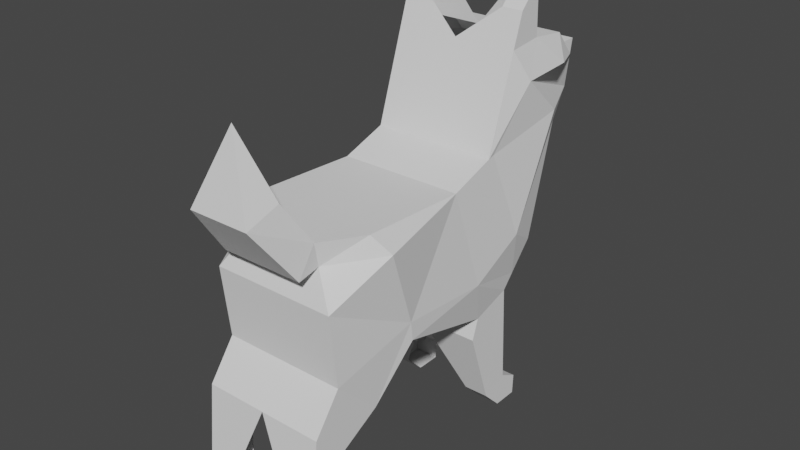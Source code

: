 # Source: dog.blend  (saved by Blender 3.2.14; exported with 4.5.12 LTS)
import bpy
from mathutils import Matrix  # noqa: F401  (used for matrix-valued properties, if any)

bpy.ops.wm.read_factory_settings(use_empty=True)
scene = bpy.context.scene
scene.name = 'Scene'

# ---- collections
col_collection = bpy.data.collections.new('Collection'); scene.collection.children.link(col_collection)

# ---- world
world_world = bpy.data.worlds.new('World'); scene.world = world_world
world_world.use_nodes = True; world_world.node_tree.nodes.clear()
_N = world_world.node_tree.nodes; _L = world_world.node_tree.links
n0 = _N.new('ShaderNodeOutputWorld'); n0.name = 'World Output'; n0.location = (300, 300)
n1 = _N.new('ShaderNodeBackground'); n1.name = 'Background'; n1.location = (10, 300)
n1.inputs[0].default_value = (0.05088, 0.05088, 0.05088, 1.0)
_L.new(n1.outputs[0], n0.inputs[0])
n0.is_active_output = True
world_world.color = (0.05088, 0.05088, 0.05088)
world_world.use_sun_shadow = False
world_world.sun_shadow_jitter_overblur = 0.0

# ---- meshes
me_cube_001 = bpy.data.meshes.new('Cube.001')
me_cube_001.from_pydata([(0.277, 0.001724, 1.224), (0.277, 0.2107, 1.295), (0.277, 0.3921, 1.843), (0.277, 0.4926, 1.945), (0.3403, -0.4418, 1.167), (0.277, -0.4836, 0.4987), (0.3168, -0.3117, 0.8196), (0.3168, 0.1101, 0.7881), (0.277, -0.4911, 1.247), (0.1836, -0.6725, 1.257), (0.1355, -0.7789, 1.431), (-0.001035, -0.8401, 1.701), (0.1355, -0.9307, 1.381), (0.1836, -0.7513, 1.137), (0.1836, -0.6547, 1.157), (0.277, -0.7099, 1.019), (0.277, -0.6745, 0.6994), (0.277, -0.7947, 0.5357), (0.277, -0.8341, 0.1356), (0.277, -0.7908, 0.0567), (0.277, -0.6193, 0.05473), (0.277, -0.708, 0.1572), (0.277, -0.7021, 0.38), (0.277, -0.4734, 0.5042), (0.3168, -0.3019, 0.7368), (0.277, 0.1752, 0.587), (0.277, 0.1437, 0.4943), (0.2754, 0.2619, 0.1474), (0.2754, 0.3526, 0.0567), (0.2754, 0.467, 0.0567), (0.2754, 0.4709, 0.1474), (0.2754, 0.3842, 0.1927), (0.277, 0.3585, 0.6422), (0.277, 0.5222, 0.8236), (0.277, 0.6582, 1.32), (0.177, 0.8987, 1.381), (0.177, 0.9381, 1.586), (0.277, 0.7587, 1.583), (0.277, 0.6661, 1.695), (0.277, 0.5005, 1.715), (0.277, 0.4137, 0.7034), (0.3168, 0.3704, 0.9162), (0.277, 0.2114, 1.293), (0.277, 0.2402, 1.303), (0.3193, 0.5971, 1.397), (0.2762, 0.2935, 0.4391), (0.177, 0.8589, 1.585), (0.177, 0.9221, 1.503), (0.3244, 0.6385, 1.586), (0.277, 0.2121, 1.295), (0.277, 0.3444, 1.699), (0.3193, 0.4098, 1.569), (0.1845, 0.3921, 1.843), (0.1845, 0.4926, 1.945), (0.00263, 0.5222, 0.8236), (0.00263, 0.4137, 0.7034), (0.1663, -0.6193, 0.05473), (0.1663, -0.7908, 0.0567), (0.00263, 0.6582, 1.32), (0.00263, 0.3585, 0.6422), (0.1663, -0.708, 0.1572), (-0.02301, 0.8987, 1.381), (0.1663, -0.7021, 0.38), (-0.02301, 0.9381, 1.586), (-0.02301, 0.9221, 1.503), (0.00263, 0.3444, 1.699), (0.00263, -0.4734, 0.5042), (0.00263, -0.4836, 0.4987), (0.00263, 0.7587, 1.583), (-0.02301, 0.8589, 1.585), (0.00263, -0.3019, 0.7368), (0.00263, -0.7789, 1.431), (0.00263, -0.6725, 1.257), (0.00263, 0.6661, 1.695), (0.00263, 0.1752, 0.587), (0.00263, -0.4911, 1.247), (0.00263, 0.001724, 1.224), (0.00263, 0.5005, 1.715), (0.00263, 0.1437, 0.4943), (0.00263, -0.7513, 1.137), (0.00263, -0.9307, 1.381), (0.1647, 0.2619, 0.1474), (0.00263, -0.6547, 1.157), (0.00263, -0.8401, 1.701), (0.1647, 0.3526, 0.0567), (0.00263, -0.7099, 1.019), (0.1647, 0.467, 0.0567), (0.00263, -0.6745, 0.6994), (0.1647, 0.4709, 0.1474), (0.00263, -0.7947, 0.5357), (0.00263, 0.2107, 1.295), (0.1647, 0.3842, 0.1927), (0.1663, -0.8341, 0.1356)], [], [(6, 0, 7), (24, 6, 7), (25, 24, 7), (37, 48, 38), (6, 4, 0), (4, 8, 0), (8, 14, 9), (9, 12, 11, 10), (12, 9, 13), (13, 9, 14), (14, 8, 4, 15), (15, 4, 6, 16), (16, 22, 17), (23, 6, 24), (23, 16, 6), (22, 18, 17), (18, 21, 19), (21, 20, 19), (21, 18, 22), (22, 16, 5), (5, 16, 23), (33, 40, 41), (40, 32, 7, 41), (32, 31, 27, 45), (25, 7, 32, 45), (7, 0, 41), (0, 1, 42), (42, 41, 0), (42, 43, 41), (42, 49, 43), (41, 43, 44), (31, 28, 27), (28, 30, 29), (30, 28, 31), (27, 26, 25, 45), (48, 39, 38), (47, 46, 36), (46, 47, 48, 37), (35, 34, 44), (34, 33, 41, 44), (39, 2, 3), (2, 39, 50), (50, 49, 1), (49, 50, 51, 43), (51, 44, 43), (44, 51, 48, 47, 35), (51, 50, 39, 48), (49, 42, 1), (18, 19, 57, 92), (31, 32, 59, 91), (50, 1, 90, 65), (17, 18, 92, 89), (30, 31, 91, 88), (1, 0, 76, 90), (16, 17, 89, 87), (29, 30, 88, 86), (8, 9, 72, 75), (15, 16, 87, 85), (28, 29, 86, 84), (10, 11, 83, 71), (14, 15, 85, 82), (35, 47, 64, 61), (27, 28, 84, 81), (11, 12, 80, 83), (13, 14, 82, 79), (36, 46, 69, 63), (22, 5, 67, 62), (26, 27, 81, 78), (39, 3, 53, 77), (12, 13, 79, 80), (25, 26, 78, 74), (38, 39, 77, 73), (0, 8, 75, 76), (24, 25, 74, 70), (37, 38, 73, 68), (9, 10, 71, 72), (23, 24, 70, 66), (46, 37, 68, 69), (5, 23, 66, 67), (2, 50, 65, 52), (47, 36, 63, 64), (21, 22, 62, 60), (34, 35, 61, 58), (20, 21, 60, 56), (32, 40, 55, 59), (33, 34, 58, 54), (19, 20, 56, 57), (40, 33, 54, 55), (3, 2, 52, 53)])
_uv = me_cube_001.uv_layers.new(name='UVMap')
_uv.uv.foreach_set('vector', [0.4775, 0.6641, 0.528, 0.6248, 0.4738, 0.6117, 0.4671, 0.6627, 0.4775, 0.6641, 0.4738, 0.6117, 0.4484, 0.6031, 0.4671, 0.6627, 0.4738, 0.6117, 0.5728, 0.5302, 0.5733, 0.5452, 0.5869, 0.5417, 0.4775, 0.6641, 0.5208, 0.6803, 0.528, 0.6248, 0.5208, 0.6803, 0.5309, 0.6864, 0.528, 0.6248, 0.5309, 0.6864, 0.5196, 0.7068, 0.5322, 0.7091, 0.5322, 0.7091, 0.5477, 0.7413, 0.5876, 0.73, 0.5538, 0.7224, 0.5477, 0.7413, 0.5322, 0.7091, 0.5171, 0.7189, 0.5171, 0.7189, 0.5322, 0.7091, 0.5196, 0.7068, 0.5196, 0.7068, 0.5309, 0.6864, 0.5208, 0.6803, 0.5023, 0.7137, 0.5023, 0.7137, 0.5208, 0.6803, 0.4775, 0.6641, 0.4624, 0.7093, 0.4624, 0.7093, 0.4225, 0.7128, 0.442, 0.7243, 0.438, 0.6842, 0.4775, 0.6641, 0.4671, 0.6627, 0.438, 0.6842, 0.4624, 0.7093, 0.4775, 0.6641, 0.4225, 0.7128, 0.3919, 0.7293, 0.442, 0.7243, 0.3919, 0.7293, 0.3947, 0.7135, 0.3821, 0.7238, 0.3947, 0.7135, 0.3818, 0.7024, 0.3821, 0.7238, 0.3947, 0.7135, 0.3919, 0.7293, 0.4225, 0.7128, 0.4225, 0.7128, 0.4624, 0.7093, 0.4373, 0.6854, 0.4373, 0.6854, 0.4624, 0.7093, 0.438, 0.6842, 0.4779, 0.5597, 0.4629, 0.5733, 0.4896, 0.5789, 0.4629, 0.5733, 0.4553, 0.5802, 0.4738, 0.6117, 0.4896, 0.5789, 0.4553, 0.5802, 0.404, 0.5866, 0.3984, 0.6019, 0.4318, 0.5921, 0.4484, 0.6031, 0.4738, 0.6117, 0.4553, 0.5802, 0.4318, 0.5921, 0.4738, 0.6117, 0.528, 0.6248, 0.4896, 0.5789, 0.528, 0.6248, 0.5368, 0.5987, 0.5366, 0.5986, 0.5366, 0.5986, 0.4896, 0.5789, 0.528, 0.6248, 0.5366, 0.5986, 0.5378, 0.595, 0.4896, 0.5789, 0.5366, 0.5986, 0.5369, 0.5985, 0.5378, 0.595, 0.4896, 0.5789, 0.5378, 0.595, 0.5497, 0.5504, 0.404, 0.5866, 0.387, 0.5905, 0.3984, 0.6019, 0.387, 0.5905, 0.3984, 0.5757, 0.387, 0.5762, 0.3984, 0.5757, 0.387, 0.5905, 0.404, 0.5866, 0.3984, 0.6019, 0.4368, 0.607, 0.4484, 0.6031, 0.4318, 0.5921, 0.5733, 0.5452, 0.5893, 0.5624, 0.5869, 0.5417, 0.5629, 0.5097, 0.5731, 0.5176, 0.5733, 0.5077, 0.5731, 0.5176, 0.5629, 0.5097, 0.5733, 0.5452, 0.5728, 0.5302, 0.5477, 0.5127, 0.54, 0.5427, 0.5497, 0.5504, 0.54, 0.5427, 0.4779, 0.5597, 0.4896, 0.5789, 0.5497, 0.5504, 0.5893, 0.5624, 0.6053, 0.576, 0.6182, 0.5634, 0.6053, 0.576, 0.5893, 0.5624, 0.5874, 0.5819, 0.5874, 0.5819, 0.5369, 0.5985, 0.5368, 0.5987, 0.5369, 0.5985, 0.5874, 0.5819, 0.5711, 0.5738, 0.5378, 0.595, 0.5711, 0.5738, 0.5497, 0.5504, 0.5378, 0.595, 0.5497, 0.5504, 0.5711, 0.5738, 0.5733, 0.5452, 0.5629, 0.5097, 0.5477, 0.5127, 0.5711, 0.5738, 0.5874, 0.5819, 0.5893, 0.5624, 0.5733, 0.5452, 0.5369, 0.5985, 0.5366, 0.5986, 0.5368, 0.5987, 0.3919, 0.7293, 0.3821, 0.7238, 0.3821, 0.7238, 0.3919, 0.7293, 0.404, 0.5866, 0.4553, 0.5802, 0.4553, 0.5802, 0.404, 0.5866, 0.5874, 0.5819, 0.5368, 0.5987, 0.5368, 0.5987, 0.5874, 0.5819, 0.442, 0.7243, 0.3919, 0.7293, 0.3919, 0.7293, 0.442, 0.7243, 0.3984, 0.5757, 0.404, 0.5866, 0.404, 0.5866, 0.3984, 0.5757, 0.5368, 0.5987, 0.528, 0.6248, 0.528, 0.6248, 0.5368, 0.5987, 0.4624, 0.7093, 0.442, 0.7243, 0.442, 0.7243, 0.4624, 0.7093, 0.387, 0.5762, 0.3984, 0.5757, 0.3984, 0.5757, 0.387, 0.5762, 0.5309, 0.6864, 0.5322, 0.7091, 0.5322, 0.7091, 0.5309, 0.6864, 0.5023, 0.7137, 0.4624, 0.7093, 0.4624, 0.7093, 0.5023, 0.7137, 0.387, 0.5905, 0.387, 0.5762, 0.387, 0.5762, 0.387, 0.5905, 0.5538, 0.7224, 0.5876, 0.73, 0.5876, 0.73, 0.5538, 0.7224, 0.5196, 0.7068, 0.5023, 0.7137, 0.5023, 0.7137, 0.5196, 0.7068, 0.5477, 0.5127, 0.5629, 0.5097, 0.5629, 0.5097, 0.5477, 0.5127, 0.3984, 0.6019, 0.387, 0.5905, 0.387, 0.5905, 0.3984, 0.6019, 0.5876, 0.73, 0.5477, 0.7413, 0.5477, 0.7413, 0.5876, 0.73, 0.5171, 0.7189, 0.5196, 0.7068, 0.5196, 0.7068, 0.5171, 0.7189, 0.5733, 0.5077, 0.5731, 0.5176, 0.5731, 0.5176, 0.5733, 0.5077, 0.4225, 0.7128, 0.4373, 0.6854, 0.4373, 0.6854, 0.4225, 0.7128, 0.4368, 0.607, 0.3984, 0.6019, 0.3984, 0.6019, 0.4368, 0.607, 0.5893, 0.5624, 0.6182, 0.5634, 0.6182, 0.5634, 0.5893, 0.5624, 0.5477, 0.7413, 0.5171, 0.7189, 0.5171, 0.7189, 0.5477, 0.7413, 0.4484, 0.6031, 0.4368, 0.607, 0.4368, 0.607, 0.4484, 0.6031, 0.5869, 0.5417, 0.5893, 0.5624, 0.5893, 0.5624, 0.5869, 0.5417, 0.528, 0.6248, 0.5309, 0.6864, 0.5309, 0.6864, 0.528, 0.6248, 0.4671, 0.6627, 0.4484, 0.6031, 0.4484, 0.6031, 0.4671, 0.6627, 0.5728, 0.5302, 0.5869, 0.5417, 0.5869, 0.5417, 0.5728, 0.5302, 0.5322, 0.7091, 0.5538, 0.7224, 0.5538, 0.7224, 0.5322, 0.7091, 0.438, 0.6842, 0.4671, 0.6627, 0.4671, 0.6627, 0.438, 0.6842, 0.5731, 0.5176, 0.5728, 0.5302, 0.5728, 0.5302, 0.5731, 0.5176, 0.4373, 0.6854, 0.438, 0.6842, 0.438, 0.6842, 0.4373, 0.6854, 0.6053, 0.576, 0.5874, 0.5819, 0.5874, 0.5819, 0.6053, 0.576, 0.5629, 0.5097, 0.5733, 0.5077, 0.5733, 0.5077, 0.5629, 0.5097, 0.3947, 0.7135, 0.4225, 0.7128, 0.4225, 0.7128, 0.3947, 0.7135, 0.54, 0.5427, 0.5477, 0.5127, 0.5477, 0.5127, 0.54, 0.5427, 0.3818, 0.7024, 0.3947, 0.7135, 0.3947, 0.7135, 0.3818, 0.7024, 0.4553, 0.5802, 0.4629, 0.5733, 0.4629, 0.5733, 0.4553, 0.5802, 0.4779, 0.5597, 0.54, 0.5427, 0.54, 0.5427, 0.4779, 0.5597, 0.3821, 0.7238, 0.3818, 0.7024, 0.3818, 0.7024, 0.3821, 0.7238, 0.4629, 0.5733, 0.4779, 0.5597, 0.4779, 0.5597, 0.4629, 0.5733, 0.6182, 0.5634, 0.6053, 0.576, 0.6053, 0.576, 0.6182, 0.5634])
me_cube_001.update()

# ---- objects
ob_empty = bpy.data.objects.new('Empty', None)
ob_cube = bpy.data.objects.new('Cube', me_cube_001)

# ---- transforms, parenting, visibility, modifiers, constraints
ob_empty.location = (0.0, 0.0, 0.9771)
ob_empty.rotation_euler = (1.571, -0.0, 1.571)
ob_empty.scale = (0.4267, 0.4267, 0.4267)
ob_empty.empty_display_type = 'IMAGE'
ob_empty.empty_display_size = 5.0
ob_cube.location = (0.0, 0.0, 0.0)
_m = ob_cube.modifiers.new('Mirror', 'MIRROR')
_m.merge_threshold = 0.007

# ---- collection membership
col_collection.objects.link(ob_empty)
col_collection.objects.link(ob_cube)

# ---- scene / render settings (as saved in the file)
scene.frame_start = 1; scene.frame_end = 250; scene.frame_set(1)
scene.render.engine = 'BLENDER_EEVEE_NEXT'
scene.cycles.sampling_pattern = 'TABULATED_SOBOL'
scene.cycles.use_light_tree = False
scene.view_settings.view_transform = 'Filmic'
bpy.context.view_layer.update()

# ---- added for rendering (the .blend has no active camera and no usable light): camera, sun
cam_auto = bpy.data.cameras.new('AutoCamera')
cam_auto.lens = 50.0
cam_auto.sensor_width = 36.0
cam_auto.clip_end = 1000.0
ob_auto_camera = bpy.data.objects.new('AutoCamera', cam_auto)
scene.collection.objects.link(ob_auto_camera)
ob_auto_camera.location = (2.53889, -3.04297, 3.03111)
ob_auto_camera.rotation_euler = (1.09748, -7.21219e-08, 0.694738)
scene.camera = ob_auto_camera
light_auto_sun = bpy.data.lights.new('AutoSun', 'SUN')
light_auto_sun.energy = 3.0
light_auto_sun.angle = 0.0523599
ob_auto_sun = bpy.data.objects.new('AutoSun', light_auto_sun)
scene.collection.objects.link(ob_auto_sun)
ob_auto_sun.rotation_euler = (0.872665, 0.174533, 0.523599)
bpy.context.view_layer.update()

